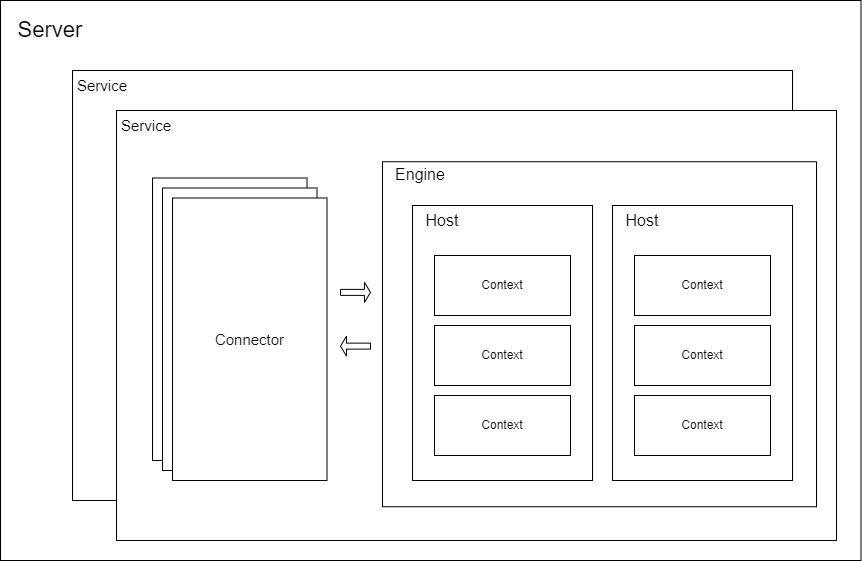

The diagram above was exported from draw.io. Its source (the exported page's mxGraphModel, read from the mxfile embedded in the PNG):
<mxGraphModel dx="970" dy="772" grid="1" gridSize="10" guides="1" tooltips="1" connect="1" arrows="1" fold="1" page="1" pageScale="1" pageWidth="827" pageHeight="1169" math="0" shadow="0">
  <root>
    <mxCell id="0" />
    <mxCell id="1" parent="0" />
    <mxCell id="63" value="" style="rounded=0;whiteSpace=wrap;html=1;fillColor=default;" parent="1" vertex="1">
      <mxGeometry x="110" y="110" width="860.5" height="560" as="geometry" />
    </mxCell>
    <mxCell id="33" value="" style="rounded=0;whiteSpace=wrap;html=1;" parent="1" vertex="1">
      <mxGeometry x="182" y="180" width="720" height="430" as="geometry" />
    </mxCell>
    <mxCell id="4" value="" style="rounded=0;whiteSpace=wrap;html=1;" parent="1" vertex="1">
      <mxGeometry x="226" y="220" width="720" height="430" as="geometry" />
    </mxCell>
    <mxCell id="5" value="&lt;p style=&quot;line-height: 120%;&quot;&gt;&lt;/p&gt;&lt;p style=&quot;line-height: 120%;&quot;&gt;&lt;br&gt;&lt;/p&gt;&lt;p&gt;&lt;/p&gt;" style="rounded=0;whiteSpace=wrap;html=1;align=left;movable=1;resizable=1;rotatable=1;deletable=1;editable=1;connectable=1;" parent="1" vertex="1">
      <mxGeometry x="262" y="287.5" width="154.5" height="282.5" as="geometry" />
    </mxCell>
    <mxCell id="8" value="" style="rounded=0;whiteSpace=wrap;html=1;shadow=0;glass=0;labelPadding=0;" parent="1" vertex="1">
      <mxGeometry x="492" y="271.25" width="434" height="345" as="geometry" />
    </mxCell>
    <mxCell id="13" value="" style="rounded=0;whiteSpace=wrap;html=1;" parent="1" vertex="1">
      <mxGeometry x="522" y="315" width="180" height="275" as="geometry" />
    </mxCell>
    <mxCell id="31" value="Context" style="rounded=0;whiteSpace=wrap;html=1;" parent="1" vertex="1">
      <mxGeometry x="544" y="365" width="136" height="60" as="geometry" />
    </mxCell>
    <mxCell id="40" value="Engine" style="text;html=1;strokeColor=none;fillColor=none;align=center;verticalAlign=middle;whiteSpace=wrap;rounded=0;strokeWidth=1;fontSize=16;" parent="1" vertex="1">
      <mxGeometry x="492" y="271.25" width="76" height="25" as="geometry" />
    </mxCell>
    <mxCell id="42" value="Host" style="text;html=1;strokeColor=none;fillColor=none;align=center;verticalAlign=middle;whiteSpace=wrap;rounded=0;strokeWidth=1;fontSize=16;" parent="1" vertex="1">
      <mxGeometry x="522" y="315" width="60" height="30" as="geometry" />
    </mxCell>
    <mxCell id="46" value="Context" style="rounded=0;whiteSpace=wrap;html=1;" parent="1" vertex="1">
      <mxGeometry x="544" y="505" width="136" height="60" as="geometry" />
    </mxCell>
    <mxCell id="47" value="Context" style="rounded=0;whiteSpace=wrap;html=1;" parent="1" vertex="1">
      <mxGeometry x="544" y="435" width="136" height="60" as="geometry" />
    </mxCell>
    <mxCell id="49" value="" style="rounded=0;whiteSpace=wrap;html=1;" parent="1" vertex="1">
      <mxGeometry x="722" y="315" width="180" height="275" as="geometry" />
    </mxCell>
    <mxCell id="50" value="Context" style="rounded=0;whiteSpace=wrap;html=1;" parent="1" vertex="1">
      <mxGeometry x="744" y="365" width="136" height="60" as="geometry" />
    </mxCell>
    <mxCell id="51" value="Host" style="text;html=1;strokeColor=none;fillColor=none;align=center;verticalAlign=middle;whiteSpace=wrap;rounded=0;strokeWidth=1;fontSize=16;" parent="1" vertex="1">
      <mxGeometry x="722" y="315" width="60" height="30" as="geometry" />
    </mxCell>
    <mxCell id="52" value="Context" style="rounded=0;whiteSpace=wrap;html=1;" parent="1" vertex="1">
      <mxGeometry x="744" y="505" width="136" height="60" as="geometry" />
    </mxCell>
    <mxCell id="53" value="Context" style="rounded=0;whiteSpace=wrap;html=1;" parent="1" vertex="1">
      <mxGeometry x="744" y="435" width="136" height="60" as="geometry" />
    </mxCell>
    <mxCell id="56" value="&lt;p style=&quot;line-height: 120%;&quot;&gt;&lt;/p&gt;&lt;p style=&quot;line-height: 120%;&quot;&gt;&lt;br&gt;&lt;/p&gt;&lt;p&gt;&lt;/p&gt;" style="rounded=0;whiteSpace=wrap;html=1;align=left;movable=1;resizable=1;rotatable=1;deletable=1;editable=1;connectable=1;" parent="1" vertex="1">
      <mxGeometry x="272" y="297.5" width="154.5" height="282.5" as="geometry" />
    </mxCell>
    <mxCell id="58" value="Service" style="text;html=1;strokeColor=none;fillColor=none;align=center;verticalAlign=middle;whiteSpace=wrap;rounded=0;strokeWidth=1;fontSize=15;" parent="1" vertex="1">
      <mxGeometry x="226" y="220" width="60" height="30" as="geometry" />
    </mxCell>
    <mxCell id="59" value="&lt;p style=&quot;line-height: 120%;&quot;&gt;&lt;/p&gt;&lt;p style=&quot;line-height: 120%; font-size: 15px;&quot;&gt;Connector&lt;/p&gt;&lt;p&gt;&lt;/p&gt;" style="rounded=0;whiteSpace=wrap;html=1;align=center;movable=1;resizable=1;rotatable=1;deletable=1;editable=1;connectable=1;" parent="1" vertex="1">
      <mxGeometry x="282" y="307.5" width="154.5" height="282.5" as="geometry" />
    </mxCell>
    <mxCell id="60" value="Service" style="text;html=1;strokeColor=none;fillColor=none;align=center;verticalAlign=middle;whiteSpace=wrap;rounded=0;strokeWidth=1;fontSize=15;" parent="1" vertex="1">
      <mxGeometry x="182" y="180" width="60" height="30" as="geometry" />
    </mxCell>
    <mxCell id="61" value="" style="shape=singleArrow;whiteSpace=wrap;html=1;" parent="1" vertex="1">
      <mxGeometry x="450" y="391.88" width="30" height="20" as="geometry" />
    </mxCell>
    <mxCell id="62" value="" style="shape=singleArrow;direction=west;whiteSpace=wrap;html=1;" parent="1" vertex="1">
      <mxGeometry x="450" y="445.63" width="30" height="20" as="geometry" />
    </mxCell>
    <mxCell id="65" value="Server" style="text;html=1;strokeColor=none;fillColor=none;align=center;verticalAlign=middle;whiteSpace=wrap;rounded=0;strokeWidth=1;fontSize=22;" parent="1" vertex="1">
      <mxGeometry x="110" y="110" width="100" height="60" as="geometry" />
    </mxCell>
  </root>
</mxGraphModel>